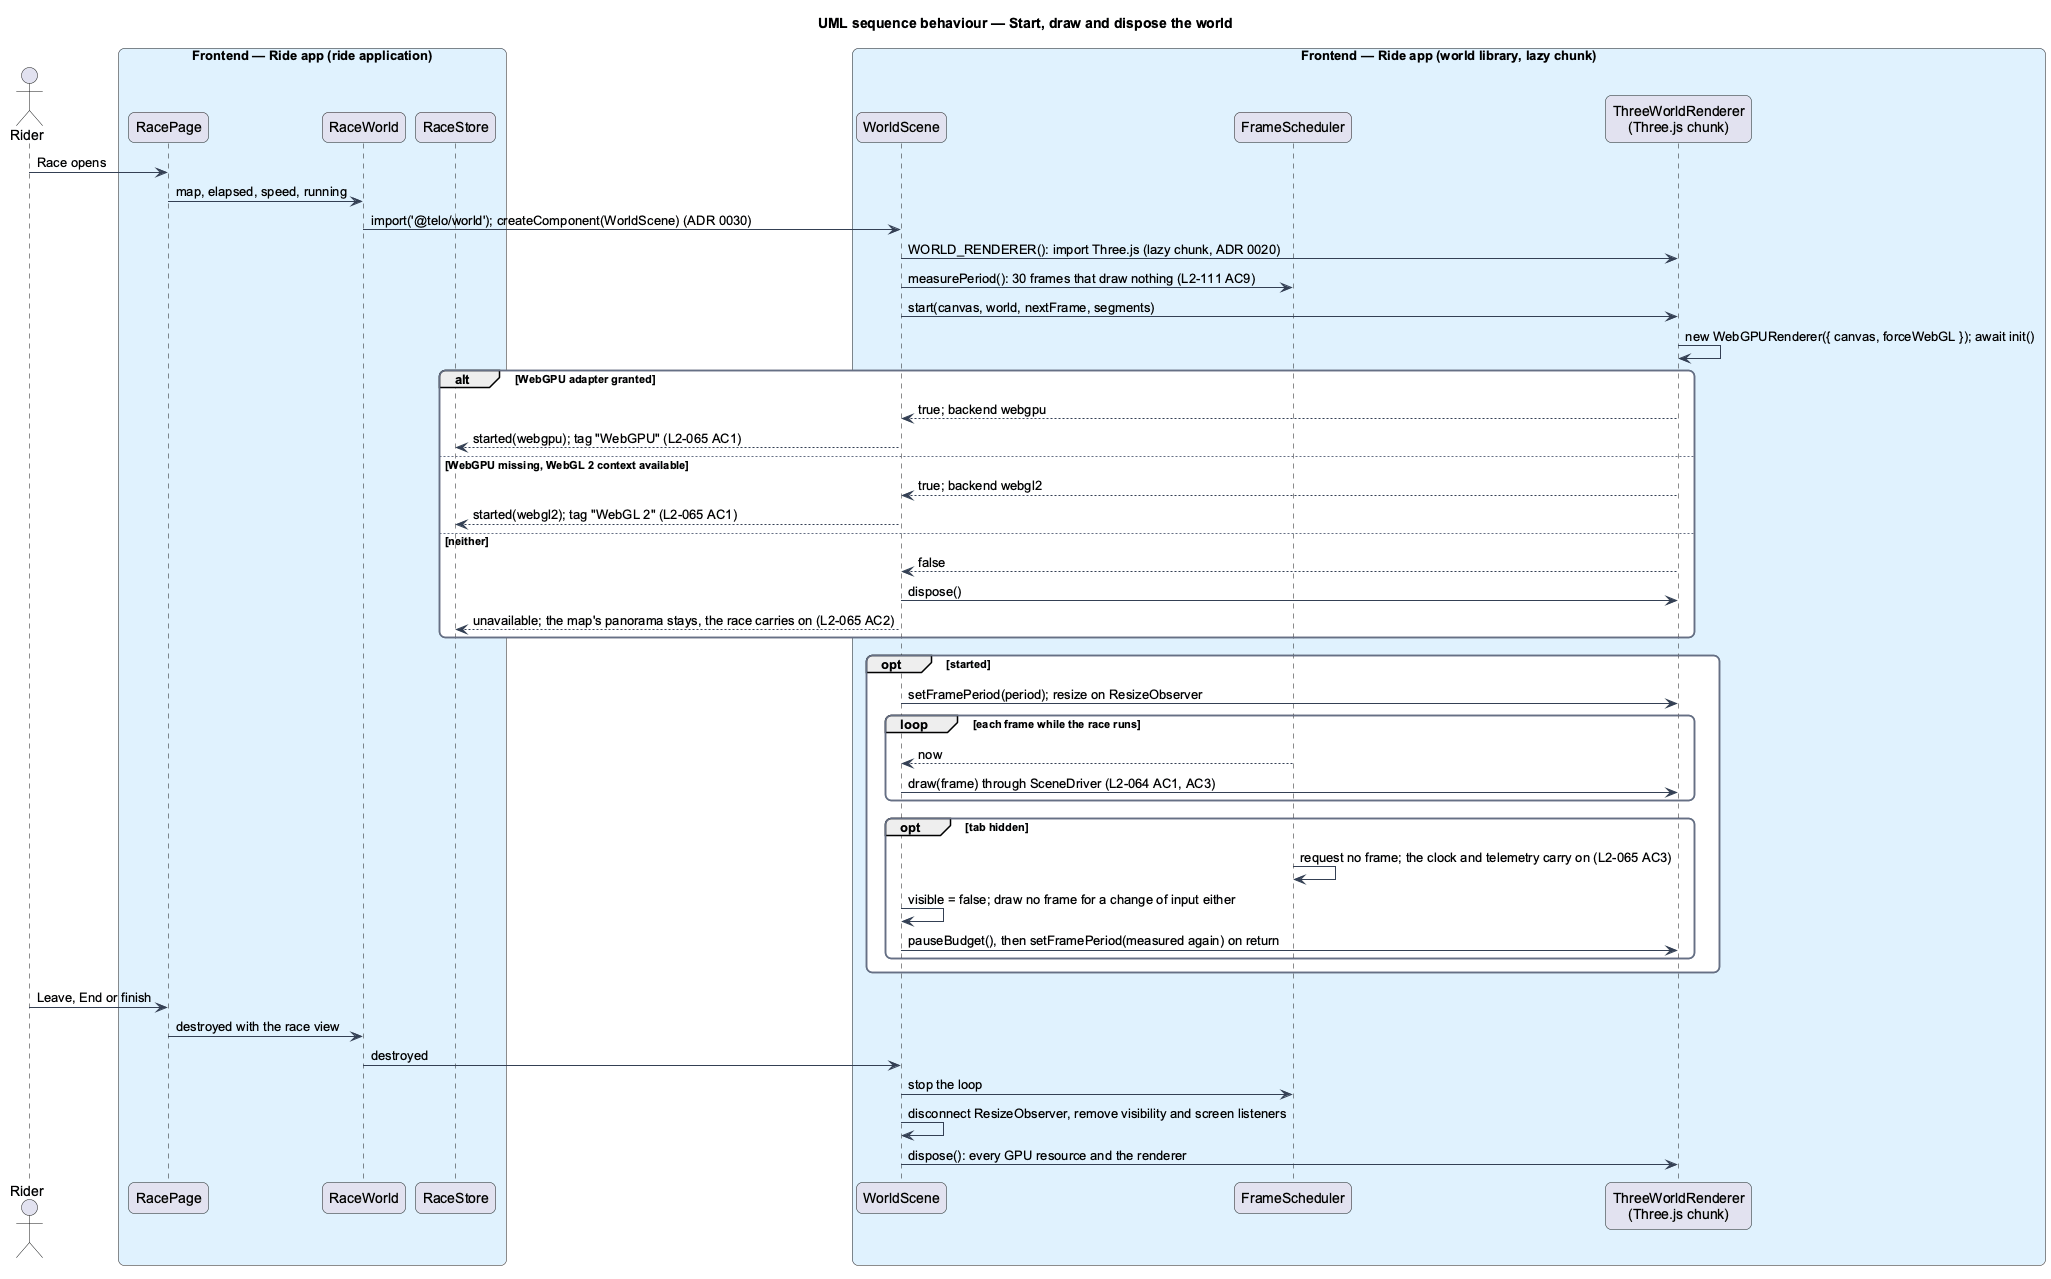

The diagram above was rendered by PlantUML. Its source (embedded in the PNG):
@startuml
title UML sequence behaviour — Start, draw and dispose the world
skinparam backgroundColor #FFFFFF
skinparam shadowing false
skinparam roundcorner 12
skinparam defaultFontName Arial
skinparam ArrowColor #344054
skinparam rectangle {
  BorderColor #344054
  FontColor #101828
}
skinparam package {
  BorderColor #667085
  FontColor #101828
  BackgroundColor #F9FAFB
}
actor "Rider" as actor
box "Frontend — Ride app (ride application)" #E0F2FE
  participant "RacePage" as page
  participant "RaceWorld" as outlet
  participant "RaceStore" as store
end box
box "Frontend — Ride app (world library, lazy chunk)" #E0F2FE
  participant "WorldScene" as scene
  participant "FrameScheduler" as frames
  participant "ThreeWorldRenderer\n(Three.js chunk)" as renderer
end box
actor -> page : Race opens
page -> outlet : map, elapsed, speed, running
outlet -> scene : import('@telo/world'); createComponent(WorldScene) (ADR 0030)
scene -> renderer : WORLD_RENDERER(): import Three.js (lazy chunk, ADR 0020)
scene -> frames : measurePeriod(): 30 frames that draw nothing (L2-111 AC9)
scene -> renderer : start(canvas, world, nextFrame, segments)
renderer -> renderer : new WebGPURenderer({ canvas, forceWebGL }); await init()
alt WebGPU adapter granted
  renderer --> scene : true; backend webgpu
  scene --> store : started(webgpu); tag "WebGPU" (L2-065 AC1)
else WebGPU missing, WebGL 2 context available
  renderer --> scene : true; backend webgl2
  scene --> store : started(webgl2); tag "WebGL 2" (L2-065 AC1)
else neither
  renderer --> scene : false
  scene -> renderer : dispose()
  scene --> store : unavailable; the map's panorama stays, the race carries on (L2-065 AC2)
end
opt started
  scene -> renderer : setFramePeriod(period); resize on ResizeObserver
  loop each frame while the race runs
    frames --> scene : now
    scene -> renderer : draw(frame) through SceneDriver (L2-064 AC1, AC3)
  end
  opt tab hidden
    frames -> frames : request no frame; the clock and telemetry carry on (L2-065 AC3)
    scene -> scene : visible = false; draw no frame for a change of input either
    scene -> renderer : pauseBudget(), then setFramePeriod(measured again) on return
  end
end
actor -> page : Leave, End or finish
page -> outlet : destroyed with the race view
outlet -> scene : destroyed
scene -> frames : stop the loop
scene -> scene : disconnect ResizeObserver, remove visibility and screen listeners
scene -> renderer : dispose(): every GPU resource and the renderer
@enduml